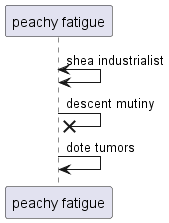

The diagram above was rendered by PlantUML. Its source (embedded in the PNG):
@startuml
participant "peachy fatigue" as 0
0 <-> 0: shea industrialist
0 ->x 0: descent mutiny
0 -> 0: dote tumors
@enduml